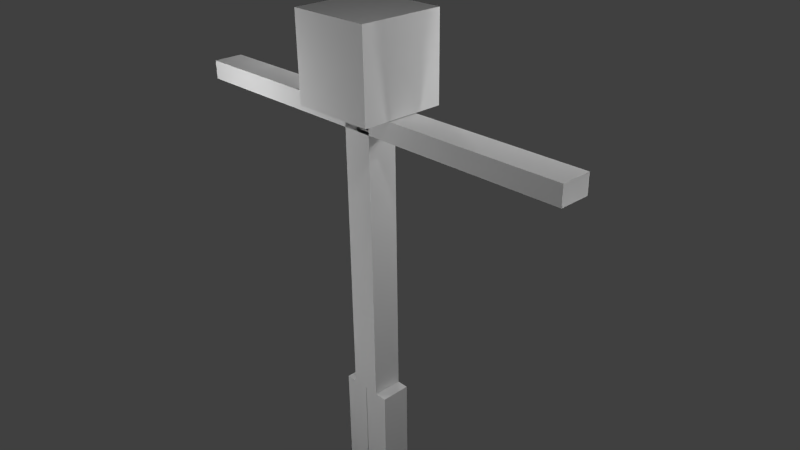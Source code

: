 # Source: pj.blend  (saved by Blender 2.68.0; exported with 4.5.12 LTS)
import bpy
from mathutils import Matrix  # noqa: F401  (used for matrix-valued properties, if any)

bpy.ops.wm.read_factory_settings(use_empty=True)
scene = bpy.context.scene
scene.name = 'Scene'

# ---- collections
col_collection_1 = bpy.data.collections.new('Collection 1'); scene.collection.children.link(col_collection_1)

# ---- materials (node trees are filled in below, after node groups)
mat_camisa = bpy.data.materials.new('camisa')
mat_camisa.alpha_threshold = 0.0
mat_camisa.use_transparent_shadow = False
mat_camisa.preview_render_type = 'CUBE'
mat_camisa.roughness = 0.5
mat_camisa.specular_intensity = 0.0
mat_camisa.line_color = (0.0, 0.0, 0.0, 1.0)
mat_pantalon = bpy.data.materials.new('pantalon')
mat_pantalon.alpha_threshold = 0.0
mat_pantalon.use_transparent_shadow = False
mat_pantalon.preview_render_type = 'CUBE'
mat_pantalon.roughness = 0.5
mat_pantalon.specular_intensity = 0.0
mat_pantalon.line_color = (0.0, 0.0, 0.0, 1.0)
mat_carne = bpy.data.materials.new('carne')
mat_carne.alpha_threshold = 0.0
mat_carne.use_transparent_shadow = False
mat_carne.preview_render_type = 'CUBE'
mat_carne.roughness = 0.5
mat_carne.specular_intensity = 0.0
mat_carne.line_color = (0.0, 0.0, 0.0, 1.0)
mat_pelo = bpy.data.materials.new('pelo')
mat_pelo.alpha_threshold = 0.0
mat_pelo.use_transparent_shadow = False
mat_pelo.preview_render_type = 'CUBE'
mat_pelo.roughness = 0.5
mat_pelo.specular_intensity = 0.0
mat_pelo.line_color = (0.0, 0.0, 0.0, 1.0)

# ---- material node trees

# ---- world
world_world = bpy.data.worlds.new('World'); scene.world = world_world
world_world.color = (0.05088, 0.05088, 0.05088)
world_world.use_sun_shadow = False
world_world.sun_shadow_jitter_overblur = 0.0
world_world.cycles.sampling_method = 'MANUAL'
world_world.cycles.sample_map_resolution = 256

# ---- cameras
cam_camera = bpy.data.cameras.new('Camera')
cam_camera.clip_end = 100.0
cam_camera.lens = 35.0
cam_camera.sensor_width = 32.0
cam_camera.sensor_height = 18.0
cam_camera.ortho_scale = 7.314
cam_camera.dof.focus_distance = 0.0
cam_camera.dof.aperture_fstop = 128.0

# ---- lights
light_lamp_008 = bpy.data.lights.new('Lamp.008', 'POINT')
light_lamp_008.transmission_factor = 0.0
light_lamp_008.cutoff_distance = 30.0
light_lamp_008.energy = 100.0
light_lamp_008.shadow_buffer_clip_start = 1.001
light_lamp_008.shadow_soft_size = 0.1
light_lamp_008.shadow_maximum_resolution = 0.006
light_lamp_008.use_absolute_resolution = True
light_lamp_008.cycles.use_multiple_importance_sampling = False
light_lamp_007 = bpy.data.lights.new('Lamp.007', 'POINT')
light_lamp_007.transmission_factor = 0.0
light_lamp_007.cutoff_distance = 30.0
light_lamp_007.energy = 100.0
light_lamp_007.shadow_buffer_clip_start = 1.001
light_lamp_007.shadow_soft_size = 0.1
light_lamp_007.shadow_maximum_resolution = 0.006
light_lamp_007.use_absolute_resolution = True
light_lamp_007.cycles.use_multiple_importance_sampling = False
light_lamp_006 = bpy.data.lights.new('Lamp.006', 'POINT')
light_lamp_006.transmission_factor = 0.0
light_lamp_006.cutoff_distance = 30.0
light_lamp_006.energy = 100.0
light_lamp_006.shadow_buffer_clip_start = 1.001
light_lamp_006.shadow_soft_size = 0.1
light_lamp_006.shadow_maximum_resolution = 0.006
light_lamp_006.use_absolute_resolution = True
light_lamp_006.cycles.use_multiple_importance_sampling = False
light_lamp_005 = bpy.data.lights.new('Lamp.005', 'POINT')
light_lamp_005.transmission_factor = 0.0
light_lamp_005.cutoff_distance = 30.0
light_lamp_005.energy = 100.0
light_lamp_005.shadow_buffer_clip_start = 1.001
light_lamp_005.shadow_soft_size = 0.1
light_lamp_005.shadow_maximum_resolution = 0.006
light_lamp_005.use_absolute_resolution = True
light_lamp_005.cycles.use_multiple_importance_sampling = False
light_lamp_004 = bpy.data.lights.new('Lamp.004', 'POINT')
light_lamp_004.transmission_factor = 0.0
light_lamp_004.cutoff_distance = 30.0
light_lamp_004.energy = 100.0
light_lamp_004.shadow_buffer_clip_start = 1.001
light_lamp_004.shadow_soft_size = 0.1
light_lamp_004.shadow_maximum_resolution = 0.006
light_lamp_004.use_absolute_resolution = True
light_lamp_004.cycles.use_multiple_importance_sampling = False
light_lamp_003 = bpy.data.lights.new('Lamp.003', 'POINT')
light_lamp_003.transmission_factor = 0.0
light_lamp_003.cutoff_distance = 30.0
light_lamp_003.energy = 100.0
light_lamp_003.shadow_buffer_clip_start = 1.001
light_lamp_003.shadow_soft_size = 0.1
light_lamp_003.shadow_maximum_resolution = 0.006
light_lamp_003.use_absolute_resolution = True
light_lamp_003.cycles.use_multiple_importance_sampling = False
light_lamp_002 = bpy.data.lights.new('Lamp.002', 'POINT')
light_lamp_002.transmission_factor = 0.0
light_lamp_002.cutoff_distance = 30.0
light_lamp_002.energy = 100.0
light_lamp_002.shadow_buffer_clip_start = 1.001
light_lamp_002.shadow_soft_size = 0.1
light_lamp_002.shadow_maximum_resolution = 0.006
light_lamp_002.use_absolute_resolution = True
light_lamp_002.cycles.use_multiple_importance_sampling = False
light_lamp_001 = bpy.data.lights.new('Lamp.001', 'POINT')
light_lamp_001.transmission_factor = 0.0
light_lamp_001.cutoff_distance = 30.0
light_lamp_001.energy = 100.0
light_lamp_001.shadow_buffer_clip_start = 1.001
light_lamp_001.shadow_soft_size = 0.1
light_lamp_001.shadow_maximum_resolution = 0.006
light_lamp_001.use_absolute_resolution = True
light_lamp_001.cycles.use_multiple_importance_sampling = False
light_lamp = bpy.data.lights.new('Lamp', 'POINT')
light_lamp.transmission_factor = 0.0
light_lamp.cutoff_distance = 30.0
light_lamp.energy = 100.0
light_lamp.shadow_buffer_clip_start = 1.001
light_lamp.shadow_soft_size = 0.1
light_lamp.shadow_maximum_resolution = 0.006
light_lamp.use_absolute_resolution = True
light_lamp.cycles.use_multiple_importance_sampling = False

# ---- meshes
me_cube_002 = bpy.data.meshes.new('Cube.002')
me_cube_002.from_pydata([(-0.3689, -0.205, -5.223), (-0.3689, 0.205, -5.223), (0.001072, 0.205, -5.223), (0.001072, -0.205, -5.223), (-0.3689, -0.205, -2.003), (-0.3689, 0.205, -2.003), (0.001072, 0.205, -2.003), (0.001072, -0.205, -2.003), (0.008394, -0.205, -5.223), (0.008394, 0.205, -5.223), (0.3784, 0.205, -5.223), (0.3784, -0.205, -5.223), (0.008394, -0.205, -2.003), (0.008394, 0.205, -2.003), (0.3784, 0.205, -2.003), (0.3784, -0.205, -2.003), (4.148e-07, -0.21, 1.73), (4.148e-07, 0.21, 1.73), (3.0, 0.21, 1.73), (3.0, -0.21, 1.73), (4.148e-07, -0.21, 1.99), (4.148e-07, 0.21, 1.99), (3.0, 0.21, 1.99), (3.0, -0.21, 1.99), (-3.0, -0.21, 1.73), (-3.0, 0.21, 1.73), (5.531e-07, 0.21, 1.73), (5.531e-07, -0.21, 1.73), (-3.0, -0.21, 1.99), (-3.0, 0.21, 1.99), (5.531e-07, 0.21, 1.99), (5.531e-07, -0.21, 1.99), (-0.58, -0.58, 2.0), (-0.58, 0.58, 2.0), (0.58, 0.58, 2.0), (0.58, -0.58, 2.0), (-0.58, -0.58, 3.16), (-0.58, 0.58, 3.16), (0.58, 0.58, 3.16), (0.58, -0.58, 3.16), (-0.21, -0.21, -2.0), (-0.21, 0.21, -2.0), (0.21, 0.21, -2.0), (0.21, -0.21, -2.0), (-0.21, -0.21, 2.0), (-0.21, 0.21, 2.0), (0.21, 0.21, 2.0), (0.21, -0.21, 2.0)], [], [(4, 5, 1, 0), (5, 6, 2, 1), (6, 7, 3, 2), (7, 4, 0, 3), (0, 1, 2, 3), (7, 6, 5, 4), (12, 13, 9, 8), (13, 14, 10, 9), (14, 15, 11, 10), (15, 12, 8, 11), (8, 9, 10, 11), (15, 14, 13, 12), (20, 21, 17, 16), (21, 22, 18, 17), (22, 23, 19, 18), (23, 20, 16, 19), (16, 17, 18, 19), (23, 22, 21, 20), (28, 29, 25, 24), (29, 30, 26, 25), (30, 31, 27, 26), (31, 28, 24, 27), (24, 25, 26, 27), (31, 30, 29, 28), (36, 37, 33, 32), (37, 38, 34, 33), (38, 39, 35, 34), (39, 36, 32, 35), (32, 33, 34, 35), (39, 38, 37, 36), (44, 45, 41, 40), (45, 46, 42, 41), (46, 47, 43, 42), (47, 44, 40, 43), (40, 41, 42, 43), (47, 46, 45, 44)])
_uv = me_cube_002.uv_layers.new(name='UVMap')
_uv.uv.foreach_set('vector', [0.8283, 0.633, 0.7691, 0.6332, 0.7677, 0.1682, 0.8269, 0.168, 0.4163, 0.9693, 0.3629, 0.9691, 0.3643, 0.5041, 0.4177, 0.5043, 0.7677, 0.633, 0.7085, 0.6332, 0.707, 0.1682, 0.7662, 0.168, 0.9451, 0.1682, 0.9986, 0.168, 1.0, 0.633, 0.9466, 0.6332, 0.5859, 0.6926, 0.5858, 0.6334, 0.6392, 0.6332, 0.6394, 0.6924, 0.6392, 0.1087, 0.6394, 0.1679, 0.5859, 0.168, 0.5858, 0.1088, 0.707, 0.633, 0.6478, 0.6332, 0.6464, 0.1682, 0.7056, 0.168, 0.05343, 1.0, 0.0, 0.996, 0.001427, 0.5778, 0.05486, 0.578, 0.6464, 0.633, 0.5872, 0.6332, 0.5858, 0.1682, 0.645, 0.168, 0.9437, 0.6332, 0.8903, 0.633, 0.8917, 0.168, 0.9451, 0.1682, 0.6396, 0.168, 0.6394, 0.1088, 0.6928, 0.1087, 0.693, 0.1679, 0.1321, 0.6979, 0.1323, 0.6387, 0.1857, 0.6388, 0.1855, 0.698, 0.6466, 0.694, 0.6464, 0.6333, 0.6839, 0.6332, 0.6841, 0.6939, 0.3117, 0.9373, 0.313, 0.5041, 0.3506, 0.5042, 0.3492, 0.9374, 0.7221, 0.0001859, 0.7219, 0.06084, 0.6843, 0.06072, 0.6845, 7.072e-05, 0.481, 0.9374, 0.4797, 0.5042, 0.5173, 0.5041, 0.5186, 0.9373, 0.3117, 0.9373, 0.251, 0.9375, 0.2497, 0.5043, 0.3104, 0.5041, 0.8283, 0.1682, 0.889, 0.168, 0.8903, 0.6013, 0.8296, 0.6014, 0.7219, 0.6333, 0.7217, 0.694, 0.6841, 0.6939, 0.6843, 0.6332, 0.1873, 0.9993, 0.1886, 0.5778, 0.2262, 0.5779, 0.2248, 0.9995, 0.6843, 0.0001859, 0.6841, 0.06084, 0.6466, 0.06072, 0.6468, 7.072e-05, 0.06375, 0.9995, 0.06243, 0.5779, 0.09997, 0.5778, 0.1013, 0.9993, 0.5858, 0.9373, 0.5251, 0.9375, 0.5238, 0.5043, 0.5844, 0.5041, 0.4177, 0.5043, 0.4784, 0.5041, 0.4797, 0.9373, 0.4191, 0.9375, 0.5852, 0.168, 0.4177, 0.1675, 0.4182, 0.0, 0.5858, 0.0005139, 0.4172, 0.3361, 0.2497, 0.3355, 0.2502, 0.168, 0.4177, 0.1685, 0.4177, 0.1675, 0.2502, 0.168, 0.2497, 0.0005139, 0.4172, 0.0, 0.4172, 0.5041, 0.2497, 0.5036, 0.2502, 0.3361, 0.4177, 0.3366, 0.4182, 0.3361, 0.4177, 0.1685, 0.5852, 0.168, 0.5858, 0.3355, 0.4177, 0.3366, 0.5852, 0.3361, 0.5858, 0.5036, 0.4182, 0.5041, 0.1873, 0.5776, 0.1266, 0.5778, 0.1248, 0.0001861, 0.1855, 0.0, 0.0, 0.0001861, 0.06065, 0.0, 0.06243, 0.5776, 0.001772, 0.5778, 0.2497, 0.5776, 0.189, 0.5778, 0.1873, 0.0001861, 0.2479, 0.0, 0.06243, 0.0001861, 0.1231, 0.0, 0.1248, 0.5776, 0.0642, 0.5778, 0.6464, 0.06084, 0.5858, 0.06065, 0.5859, 0.0, 0.6466, 0.0001861, 0.125, 0.5778, 0.1857, 0.578, 0.1855, 0.6387, 0.1248, 0.6385])
me_cube_002.materials.append(mat_camisa)
me_cube_002.materials.append(mat_pantalon)
me_cube_002.materials.append(mat_carne)
me_cube_002.materials.append(mat_pelo)
me_cube_002.use_remesh_preserve_volume = False
me_cube_002.use_remesh_preserve_attributes = False
me_cube_002.use_mirror_vertex_groups = False
me_cube_002.use_paint_bone_selection = False
me_cube_002.use_paint_mask = True
me_cube_002.update()
arm_armature = bpy.data.armatures.new('Armature')  # bones are not reproduced

# ---- objects
ob_lamp_008 = bpy.data.objects.new('Lamp.008', light_lamp_008)
ob_lamp_007 = bpy.data.objects.new('Lamp.007', light_lamp_007)
ob_lamp_006 = bpy.data.objects.new('Lamp.006', light_lamp_006)
ob_lamp_005 = bpy.data.objects.new('Lamp.005', light_lamp_005)
ob_lamp_004 = bpy.data.objects.new('Lamp.004', light_lamp_004)
ob_lamp_003 = bpy.data.objects.new('Lamp.003', light_lamp_003)
ob_lamp_002 = bpy.data.objects.new('Lamp.002', light_lamp_002)
ob_lamp_001 = bpy.data.objects.new('Lamp.001', light_lamp_001)
ob_armature = bpy.data.objects.new('Armature', arm_armature)
ob_cube_001 = bpy.data.objects.new('Cube.001', me_cube_002)
ob_lamp = bpy.data.objects.new('Lamp', light_lamp)
ob_camera = bpy.data.objects.new('Camera', cam_camera)

# ---- transforms, parenting, visibility, modifiers, constraints
ob_lamp_008.location = (-2.234, -2.132, 2.0)
ob_lamp_008.rotation_euler = (0.6503, 0.05522, 1.866)
ob_lamp_008.lock_rotations_4d = False
ob_lamp_008.empty_display_type = 'ARROWS'
ob_lamp_008.color = (0.0, 0.0, 0.0, 0.0)
ob_lamp_008.lineart.crease_threshold = 0.0
ob_lamp_007.location = (2.907, -1.832, 5.766)
ob_lamp_007.rotation_euler = (0.6503, 0.05522, 1.866)
ob_lamp_007.lock_rotations_4d = False
ob_lamp_007.empty_display_type = 'ARROWS'
ob_lamp_007.color = (0.0, 0.0, 0.0, 0.0)
ob_lamp_007.lineart.crease_threshold = 0.0
ob_lamp_006.location = (2.788, 2.238, 2.5)
ob_lamp_006.rotation_euler = (0.6503, 0.05522, 1.866)
ob_lamp_006.lock_rotations_4d = False
ob_lamp_006.empty_display_type = 'ARROWS'
ob_lamp_006.color = (0.0, 0.0, 0.0, 0.0)
ob_lamp_006.lineart.crease_threshold = 0.0
ob_lamp_005.location = (-0.07215, -3.676, -1.423)
ob_lamp_005.rotation_euler = (0.6503, 0.05522, 1.866)
ob_lamp_005.lock_rotations_4d = False
ob_lamp_005.empty_display_type = 'ARROWS'
ob_lamp_005.color = (0.0, 0.0, 0.0, 0.0)
ob_lamp_005.lineart.crease_threshold = 0.0
ob_lamp_004.location = (-5.717, 0.01326, 0.0)
ob_lamp_004.rotation_euler = (0.6503, 0.05522, 1.866)
ob_lamp_004.lock_rotations_4d = False
ob_lamp_004.empty_display_type = 'ARROWS'
ob_lamp_004.color = (0.0, 0.0, 0.0, 0.0)
ob_lamp_004.lineart.crease_threshold = 0.0
ob_lamp_003.location = (5.43, -0.02496, 0.4411)
ob_lamp_003.rotation_euler = (0.6503, 0.05522, 1.866)
ob_lamp_003.lock_rotations_4d = False
ob_lamp_003.empty_display_type = 'ARROWS'
ob_lamp_003.color = (0.0, 0.0, 0.0, 0.0)
ob_lamp_003.lineart.crease_threshold = 0.0
ob_lamp_002.location = (0.8983, 2.505, 3.0)
ob_lamp_002.rotation_euler = (0.6503, 0.05522, 1.866)
ob_lamp_002.lock_rotations_4d = False
ob_lamp_002.empty_display_type = 'ARROWS'
ob_lamp_002.color = (0.0, 0.0, 0.0, 0.0)
ob_lamp_002.lineart.crease_threshold = 0.0
ob_lamp_001.location = (-1.991, 2.162, 3.0)
ob_lamp_001.rotation_euler = (0.6503, 0.05522, 1.866)
ob_lamp_001.lock_rotations_4d = False
ob_lamp_001.empty_display_type = 'ARROWS'
ob_lamp_001.color = (0.0, 0.0, 0.0, 0.0)
ob_lamp_001.lineart.crease_threshold = 0.0
ob_armature.location = (-0.04247, 0.003906, -1.396)
ob_armature.scale = (-0.002484, -0.002484, -0.002484)
ob_armature.lineart.crease_threshold = 0.0
ob_cube_001.parent = ob_armature
ob_cube_001.matrix_parent_inverse = Matrix(((-402.6, 0.0, 9.537e-07, -17.1), (3.815e-06, -402.6, -1.192e-07, 1.572), (0.0, 0.0, -402.6, -562.0), (0.0, 0.0, 0.0, 1.0)))
ob_cube_001.location = (0.0, 0.0, 0.0)
ob_cube_001.lineart.crease_threshold = 0.0
_vg = ob_cube_001.vertex_groups.new(name='cintura')
_vg = ob_cube_001.vertex_groups.new(name='tronc')
_vg = ob_cube_001.vertex_groups.new(name='cap')
for _i, _w in zip([16, 17, 20, 21, 24, 25, 26, 27, 28, 29, 30, 31, 32, 33, 34, 35, 36, 37, 38, 39, 44, 45, 46, 47], [0.1287, 0.1661, 0.7832, 0.849, 0.728, 0.7278, 0.5337, 0.5445, 0.7312, 0.7311, 0.9137, 0.9238, 1.0, 1.0, 1.0, 1.0, 1.0, 1.0, 1.0, 1.0, 0.9491, 0.9585, 0.9871, 0.9585]): _vg.add([_i], _w, 'REPLACE')
_vg = ob_cube_001.vertex_groups.new(name='tronc.001')
for _i, _w in zip([24, 25, 26, 27, 28, 29, 30, 31], [0.2728, 0.273, 0.4663, 0.4555, 0.2696, 0.2698, 0.08627, 0.07623]): _vg.add([_i], _w, 'REPLACE')
_vg = ob_cube_001.vertex_groups.new(name='tronc.002')
for _i, _w in zip([16, 17, 18, 19, 20, 21, 22, 23], [0.8713, 0.8339, 0.999, 0.9989, 0.2168, 0.151, 0.9965, 0.9973]): _vg.add([_i], _w, 'REPLACE')
_vg = ob_cube_001.vertex_groups.new(name='Bone')
for _i, _w in zip([0, 1, 2, 3, 4, 5, 6, 7, 40, 41, 42, 43, 44, 45], [1.0, 1.0, 1.0, 1.0, 1.0, 1.0, 1.0, 1.0, 0.919, 0.907, 0.07557, 0.09871, 0.01727, 0.00759]): _vg.add([_i], _w, 'REPLACE')
_vg = ob_cube_001.vertex_groups.new(name='Bone.001')
for _i, _w in zip([8, 9, 10, 11, 12, 13, 14, 15, 40, 41, 42, 43], [1.0, 1.0, 1.0, 1.0, 1.0, 1.0, 1.0, 1.0, 0.0791, 0.09098, 0.9226, 0.899]): _vg.add([_i], _w, 'REPLACE')
_m = ob_cube_001.modifiers.new('Armature', 'ARMATURE')
_m.object = ob_armature
ob_lamp.location = (15.0, 1.005, 5.904)
ob_lamp.rotation_euler = (0.6503, 0.05522, 1.866)
ob_lamp.lock_rotations_4d = False
ob_lamp.empty_display_type = 'ARROWS'
ob_lamp.color = (0.0, 0.0, 0.0, 0.0)
ob_lamp.lineart.crease_threshold = 0.0
ob_camera.location = (7.481, -6.508, 5.344)
ob_camera.rotation_euler = (1.109, 0.01082, 0.8149)
ob_camera.lock_rotations_4d = False
ob_camera.empty_display_type = 'ARROWS'
ob_camera.color = (0.0, 0.0, 0.0, 0.0)
ob_camera.display_type = 'WIRE'
ob_camera.lineart.crease_threshold = 0.0

# ---- collection membership
col_collection_1.objects.link(ob_lamp_008)
col_collection_1.objects.link(ob_lamp_007)
col_collection_1.objects.link(ob_lamp_006)
col_collection_1.objects.link(ob_lamp_005)
col_collection_1.objects.link(ob_lamp_004)
col_collection_1.objects.link(ob_lamp_003)
col_collection_1.objects.link(ob_lamp_002)
col_collection_1.objects.link(ob_lamp_001)
col_collection_1.objects.link(ob_armature)
col_collection_1.objects.link(ob_cube_001)
col_collection_1.objects.link(ob_lamp)
col_collection_1.objects.link(ob_camera)

# ---- scene / render settings (as saved in the file)
scene.camera = ob_camera
scene.frame_start = 0; scene.frame_end = 80; scene.frame_set(0)
scene.render.engine = 'BLENDER_EEVEE_NEXT'
scene.render.image_settings.color_mode = 'RGB'
scene.render.image_settings.compression = 90
scene.render.resolution_percentage = 50
scene.render.dither_intensity = 0.0
scene.cycles.use_denoising = False
scene.cycles.samples = 10
scene.cycles.sampling_pattern = 'TABULATED_SOBOL'
scene.cycles.light_sampling_threshold = 0.0
scene.cycles.use_adaptive_sampling = False
scene.cycles.use_light_tree = False
scene.cycles.blur_glossy = 0.0
scene.cycles.volume_bounces = 1
scene.cycles.pixel_filter_type = 'GAUSSIAN'
scene.cycles.sample_clamp_indirect = 0.0
scene.view_settings.view_transform = 'Standard'
bpy.context.view_layer.update()
